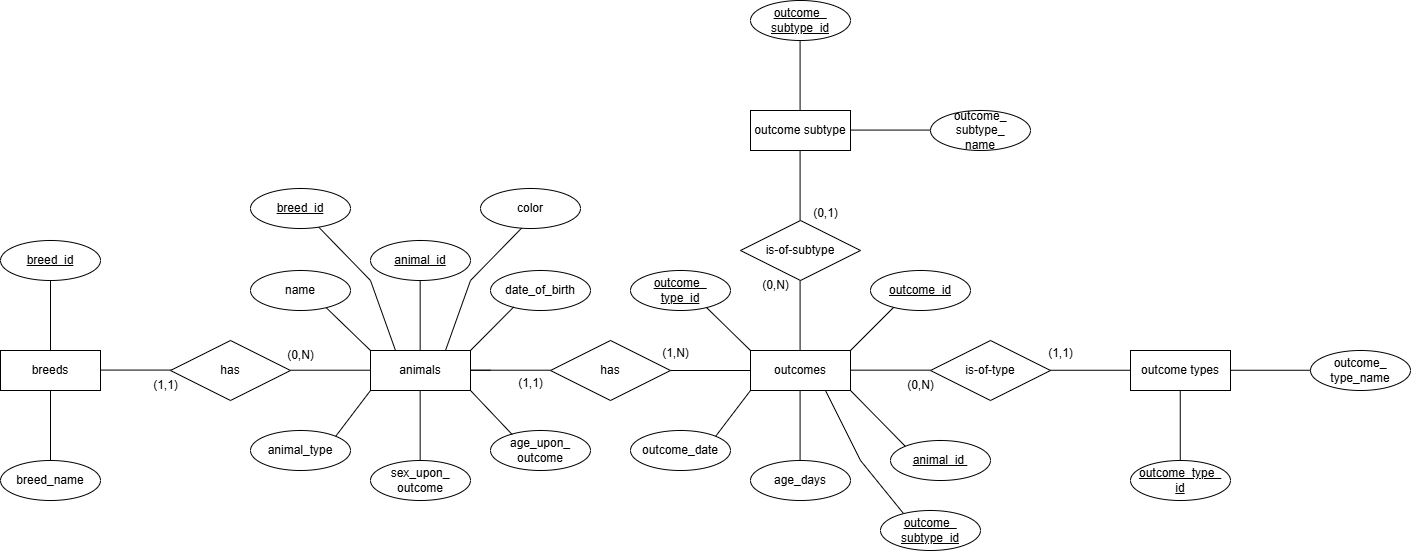

The diagram above was exported from draw.io. Its source (the exported page's mxGraphModel, read from the mxfile embedded in the PNG):
<mxGraphModel dx="1448" dy="1815" grid="1" gridSize="10" guides="1" tooltips="1" connect="1" arrows="1" fold="1" page="1" pageScale="1" pageWidth="827" pageHeight="1169" math="0" shadow="0">
  <root>
    <mxCell id="0" />
    <mxCell id="1" parent="0" />
    <mxCell id="7R5PKdanMLYYy-f6y7GG-32" value="" style="endArrow=none;html=1;rounded=0;exitX=1;exitY=0.5;exitDx=0;exitDy=0;entryX=0;entryY=0.5;entryDx=0;entryDy=0;" edge="1" parent="1">
      <mxGeometry width="50" height="50" relative="1" as="geometry">
        <mxPoint x="600" y="339.76" as="sourcePoint" />
        <mxPoint x="640" y="339.76" as="targetPoint" />
        <Array as="points">
          <mxPoint x="620" y="339.76" />
        </Array>
      </mxGeometry>
    </mxCell>
    <mxCell id="7R5PKdanMLYYy-f6y7GG-36" value="" style="endArrow=none;html=1;rounded=0;exitX=1;exitY=0.5;exitDx=0;exitDy=0;entryX=0;entryY=0.5;entryDx=0;entryDy=0;" edge="1" parent="1">
      <mxGeometry width="50" height="50" relative="1" as="geometry">
        <mxPoint x="249.99999999999977" y="339.58" as="sourcePoint" />
        <mxPoint x="330" y="339.58" as="targetPoint" />
        <Array as="points" />
      </mxGeometry>
    </mxCell>
    <mxCell id="7R5PKdanMLYYy-f6y7GG-38" value="breed_id" style="ellipse;whiteSpace=wrap;html=1;align=center;fontStyle=4;" vertex="1" parent="1">
      <mxGeometry x="150" y="210" width="100" height="40" as="geometry" />
    </mxCell>
    <mxCell id="7R5PKdanMLYYy-f6y7GG-39" value="outcome_&lt;div&gt;subtype_id&lt;/div&gt;" style="ellipse;whiteSpace=wrap;html=1;align=center;fontStyle=4;" vertex="1" parent="1">
      <mxGeometry x="900" y="-30" width="100" height="40" as="geometry" />
    </mxCell>
    <mxCell id="7R5PKdanMLYYy-f6y7GG-40" value="animal_id&amp;nbsp;" style="ellipse;whiteSpace=wrap;html=1;align=center;fontStyle=4;" vertex="1" parent="1">
      <mxGeometry x="1040" y="410" width="100" height="40" as="geometry" />
    </mxCell>
    <mxCell id="7R5PKdanMLYYy-f6y7GG-42" value="animal_id" style="ellipse;whiteSpace=wrap;html=1;align=center;fontStyle=4;" vertex="1" parent="1">
      <mxGeometry x="520" y="210" width="100" height="40" as="geometry" />
    </mxCell>
    <mxCell id="7R5PKdanMLYYy-f6y7GG-43" value="outcome_&lt;div&gt;type_id&lt;/div&gt;" style="ellipse;whiteSpace=wrap;html=1;align=center;fontStyle=4;" vertex="1" parent="1">
      <mxGeometry x="780" y="240" width="100" height="40" as="geometry" />
    </mxCell>
    <mxCell id="7R5PKdanMLYYy-f6y7GG-44" value="age_upon_&lt;div&gt;outcome&lt;/div&gt;" style="ellipse;whiteSpace=wrap;html=1;align=center;" vertex="1" parent="1">
      <mxGeometry x="640" y="400" width="100" height="40" as="geometry" />
    </mxCell>
    <mxCell id="7R5PKdanMLYYy-f6y7GG-46" value="sex_upon_&lt;div&gt;outcome&lt;/div&gt;" style="ellipse;whiteSpace=wrap;html=1;align=center;" vertex="1" parent="1">
      <mxGeometry x="520" y="430" width="100" height="40" as="geometry" />
    </mxCell>
    <mxCell id="7R5PKdanMLYYy-f6y7GG-47" value="animal_type" style="ellipse;whiteSpace=wrap;html=1;align=center;" vertex="1" parent="1">
      <mxGeometry x="400" y="400" width="100" height="40" as="geometry" />
    </mxCell>
    <mxCell id="7R5PKdanMLYYy-f6y7GG-48" value="date_of_birth" style="ellipse;whiteSpace=wrap;html=1;align=center;" vertex="1" parent="1">
      <mxGeometry x="640" y="240" width="100" height="40" as="geometry" />
    </mxCell>
    <mxCell id="7R5PKdanMLYYy-f6y7GG-49" value="breed_name" style="ellipse;whiteSpace=wrap;html=1;align=center;" vertex="1" parent="1">
      <mxGeometry x="150" y="430" width="100" height="40" as="geometry" />
    </mxCell>
    <mxCell id="7R5PKdanMLYYy-f6y7GG-51" value="outcome_id" style="ellipse;whiteSpace=wrap;html=1;align=center;fontStyle=4;" vertex="1" parent="1">
      <mxGeometry x="1020" y="240" width="100" height="40" as="geometry" />
    </mxCell>
    <mxCell id="7R5PKdanMLYYy-f6y7GG-52" value="outcome_&lt;div&gt;type_name&lt;/div&gt;" style="ellipse;whiteSpace=wrap;html=1;align=center;" vertex="1" parent="1">
      <mxGeometry x="1460" y="320" width="100" height="40" as="geometry" />
    </mxCell>
    <mxCell id="7R5PKdanMLYYy-f6y7GG-53" value="outcome_&lt;div&gt;subtype_&lt;/div&gt;&lt;div&gt;name&lt;/div&gt;" style="ellipse;whiteSpace=wrap;html=1;align=center;" vertex="1" parent="1">
      <mxGeometry x="1080" y="80" width="100" height="40" as="geometry" />
    </mxCell>
    <mxCell id="7R5PKdanMLYYy-f6y7GG-56" value="name" style="ellipse;whiteSpace=wrap;html=1;align=center;" vertex="1" parent="1">
      <mxGeometry x="400" y="240" width="100" height="40" as="geometry" />
    </mxCell>
    <mxCell id="7R5PKdanMLYYy-f6y7GG-57" value="has" style="shape=rhombus;perimeter=rhombusPerimeter;whiteSpace=wrap;html=1;align=center;" vertex="1" parent="1">
      <mxGeometry x="320" y="310" width="120" height="60" as="geometry" />
    </mxCell>
    <mxCell id="7R5PKdanMLYYy-f6y7GG-58" value="has" style="shape=rhombus;perimeter=rhombusPerimeter;whiteSpace=wrap;html=1;align=center;" vertex="1" parent="1">
      <mxGeometry x="700" y="310" width="120" height="60" as="geometry" />
    </mxCell>
    <mxCell id="7R5PKdanMLYYy-f6y7GG-59" value="is-of-type" style="shape=rhombus;perimeter=rhombusPerimeter;whiteSpace=wrap;html=1;align=center;" vertex="1" parent="1">
      <mxGeometry x="1080" y="310" width="120" height="60" as="geometry" />
    </mxCell>
    <mxCell id="7R5PKdanMLYYy-f6y7GG-61" value="is-of-subtype" style="shape=rhombus;perimeter=rhombusPerimeter;whiteSpace=wrap;html=1;align=center;" vertex="1" parent="1">
      <mxGeometry x="890" y="190" width="120" height="60" as="geometry" />
    </mxCell>
    <mxCell id="7R5PKdanMLYYy-f6y7GG-62" value="animals" style="whiteSpace=wrap;html=1;align=center;" vertex="1" parent="1">
      <mxGeometry x="520" y="320" width="100" height="40" as="geometry" />
    </mxCell>
    <mxCell id="7R5PKdanMLYYy-f6y7GG-63" value="breeds" style="whiteSpace=wrap;html=1;align=center;" vertex="1" parent="1">
      <mxGeometry x="150" y="320" width="100" height="40" as="geometry" />
    </mxCell>
    <mxCell id="7R5PKdanMLYYy-f6y7GG-65" value="outcomes" style="whiteSpace=wrap;html=1;align=center;" vertex="1" parent="1">
      <mxGeometry x="900" y="320" width="100" height="40" as="geometry" />
    </mxCell>
    <mxCell id="7R5PKdanMLYYy-f6y7GG-67" value="outcome subtype" style="whiteSpace=wrap;html=1;align=center;" vertex="1" parent="1">
      <mxGeometry x="900" y="80" width="100" height="40" as="geometry" />
    </mxCell>
    <mxCell id="7R5PKdanMLYYy-f6y7GG-70" value="" style="endArrow=none;html=1;rounded=0;exitX=1;exitY=0.5;exitDx=0;exitDy=0;entryX=0;entryY=0.5;entryDx=0;entryDy=0;" edge="1" parent="1">
      <mxGeometry width="50" height="50" relative="1" as="geometry">
        <mxPoint x="440" y="339.71" as="sourcePoint" />
        <mxPoint x="520.0000000000002" y="339.71" as="targetPoint" />
        <Array as="points" />
      </mxGeometry>
    </mxCell>
    <mxCell id="7R5PKdanMLYYy-f6y7GG-71" value="" style="endArrow=none;html=1;rounded=0;exitX=1;exitY=0.5;exitDx=0;exitDy=0;entryX=0;entryY=0.5;entryDx=0;entryDy=0;" edge="1" parent="1">
      <mxGeometry width="50" height="50" relative="1" as="geometry">
        <mxPoint x="620" y="339.71" as="sourcePoint" />
        <mxPoint x="700.0000000000002" y="339.71" as="targetPoint" />
        <Array as="points" />
      </mxGeometry>
    </mxCell>
    <mxCell id="7R5PKdanMLYYy-f6y7GG-75" value="" style="endArrow=none;html=1;rounded=0;exitX=1;exitY=0.5;exitDx=0;exitDy=0;entryX=0;entryY=0.5;entryDx=0;entryDy=0;" edge="1" parent="1">
      <mxGeometry width="50" height="50" relative="1" as="geometry">
        <mxPoint x="820" y="340" as="sourcePoint" />
        <mxPoint x="900.0000000000002" y="340" as="targetPoint" />
        <Array as="points" />
      </mxGeometry>
    </mxCell>
    <mxCell id="7R5PKdanMLYYy-f6y7GG-66" value="outcome types" style="whiteSpace=wrap;html=1;align=center;" vertex="1" parent="1">
      <mxGeometry x="1280" y="320" width="100" height="40" as="geometry" />
    </mxCell>
    <mxCell id="7R5PKdanMLYYy-f6y7GG-79" value="" style="endArrow=none;html=1;rounded=0;exitX=1;exitY=0.5;exitDx=0;exitDy=0;entryX=0;entryY=0.5;entryDx=0;entryDy=0;" edge="1" parent="1">
      <mxGeometry width="50" height="50" relative="1" as="geometry">
        <mxPoint x="1000" y="339.66" as="sourcePoint" />
        <mxPoint x="1080.0000000000002" y="339.66" as="targetPoint" />
        <Array as="points" />
      </mxGeometry>
    </mxCell>
    <mxCell id="7R5PKdanMLYYy-f6y7GG-80" value="" style="endArrow=none;html=1;rounded=0;exitX=1;exitY=0.5;exitDx=0;exitDy=0;" edge="1" parent="1">
      <mxGeometry width="50" height="50" relative="1" as="geometry">
        <mxPoint x="200" y="360" as="sourcePoint" />
        <mxPoint x="200" y="430" as="targetPoint" />
        <Array as="points" />
      </mxGeometry>
    </mxCell>
    <mxCell id="7R5PKdanMLYYy-f6y7GG-81" value="" style="endArrow=none;html=1;rounded=0;exitX=1;exitY=0.5;exitDx=0;exitDy=0;" edge="1" parent="1">
      <mxGeometry width="50" height="50" relative="1" as="geometry">
        <mxPoint x="200" y="250" as="sourcePoint" />
        <mxPoint x="200" y="320" as="targetPoint" />
        <Array as="points" />
      </mxGeometry>
    </mxCell>
    <mxCell id="7R5PKdanMLYYy-f6y7GG-83" value="" style="endArrow=none;html=1;rounded=0;entryX=0;entryY=0;entryDx=0;entryDy=0;exitX=0.76;exitY=0.937;exitDx=0;exitDy=0;exitPerimeter=0;" edge="1" parent="1" source="7R5PKdanMLYYy-f6y7GG-56">
      <mxGeometry relative="1" as="geometry">
        <mxPoint x="450" y="270" as="sourcePoint" />
        <mxPoint x="520" y="320" as="targetPoint" />
      </mxGeometry>
    </mxCell>
    <mxCell id="7R5PKdanMLYYy-f6y7GG-85" value="" style="endArrow=none;html=1;rounded=0;exitX=1;exitY=0.5;exitDx=0;exitDy=0;" edge="1" parent="1">
      <mxGeometry width="50" height="50" relative="1" as="geometry">
        <mxPoint x="569.66" y="250" as="sourcePoint" />
        <mxPoint x="569.66" y="320" as="targetPoint" />
        <Array as="points" />
      </mxGeometry>
    </mxCell>
    <mxCell id="7R5PKdanMLYYy-f6y7GG-86" value="" style="endArrow=none;html=1;rounded=0;exitX=1;exitY=0.5;exitDx=0;exitDy=0;" edge="1" parent="1">
      <mxGeometry width="50" height="50" relative="1" as="geometry">
        <mxPoint x="569.66" y="360" as="sourcePoint" />
        <mxPoint x="569.66" y="430" as="targetPoint" />
        <Array as="points" />
      </mxGeometry>
    </mxCell>
    <mxCell id="7R5PKdanMLYYy-f6y7GG-87" value="" style="endArrow=none;html=1;rounded=0;exitX=1;exitY=0.5;exitDx=0;exitDy=0;" edge="1" parent="1">
      <mxGeometry width="50" height="50" relative="1" as="geometry">
        <mxPoint x="949.5799999999999" y="250" as="sourcePoint" />
        <mxPoint x="949.5799999999999" y="320" as="targetPoint" />
        <Array as="points" />
      </mxGeometry>
    </mxCell>
    <mxCell id="7R5PKdanMLYYy-f6y7GG-88" value="" style="endArrow=none;html=1;rounded=0;exitX=1;exitY=0.5;exitDx=0;exitDy=0;" edge="1" parent="1">
      <mxGeometry width="50" height="50" relative="1" as="geometry">
        <mxPoint x="949.5799999999999" y="120" as="sourcePoint" />
        <mxPoint x="949.5799999999999" y="190" as="targetPoint" />
        <Array as="points" />
      </mxGeometry>
    </mxCell>
    <mxCell id="7R5PKdanMLYYy-f6y7GG-89" value="" style="endArrow=none;html=1;rounded=0;exitX=1;exitY=0.5;exitDx=0;exitDy=0;" edge="1" parent="1">
      <mxGeometry width="50" height="50" relative="1" as="geometry">
        <mxPoint x="949.58" y="10" as="sourcePoint" />
        <mxPoint x="949.58" y="80" as="targetPoint" />
        <Array as="points" />
      </mxGeometry>
    </mxCell>
    <mxCell id="7R5PKdanMLYYy-f6y7GG-90" value="" style="endArrow=none;html=1;rounded=0;exitX=1;exitY=0.5;exitDx=0;exitDy=0;entryX=0;entryY=0.5;entryDx=0;entryDy=0;" edge="1" parent="1">
      <mxGeometry width="50" height="50" relative="1" as="geometry">
        <mxPoint x="1000" y="99.58" as="sourcePoint" />
        <mxPoint x="1080.0000000000002" y="99.58" as="targetPoint" />
        <Array as="points" />
      </mxGeometry>
    </mxCell>
    <mxCell id="7R5PKdanMLYYy-f6y7GG-92" value="" style="endArrow=none;html=1;rounded=0;exitX=1;exitY=0.5;exitDx=0;exitDy=0;entryX=0;entryY=0;entryDx=0;entryDy=0;" edge="1" parent="1" target="7R5PKdanMLYYy-f6y7GG-40">
      <mxGeometry width="50" height="50" relative="1" as="geometry">
        <mxPoint x="1000" y="360" as="sourcePoint" />
        <mxPoint x="1050" y="400" as="targetPoint" />
        <Array as="points" />
      </mxGeometry>
    </mxCell>
    <mxCell id="7R5PKdanMLYYy-f6y7GG-93" value="" style="endArrow=none;html=1;rounded=0;exitX=1;exitY=0.5;exitDx=0;exitDy=0;" edge="1" parent="1">
      <mxGeometry width="50" height="50" relative="1" as="geometry">
        <mxPoint x="949.58" y="360" as="sourcePoint" />
        <mxPoint x="949.58" y="430" as="targetPoint" />
        <Array as="points" />
      </mxGeometry>
    </mxCell>
    <mxCell id="7R5PKdanMLYYy-f6y7GG-97" value="" style="endArrow=none;html=1;rounded=0;entryX=1;entryY=0;entryDx=0;entryDy=0;" edge="1" parent="1" target="7R5PKdanMLYYy-f6y7GG-47">
      <mxGeometry relative="1" as="geometry">
        <mxPoint x="520" y="360" as="sourcePoint" />
        <mxPoint x="450" y="430" as="targetPoint" />
      </mxGeometry>
    </mxCell>
    <mxCell id="7R5PKdanMLYYy-f6y7GG-98" value="" style="endArrow=none;html=1;rounded=0;exitX=1;exitY=0;exitDx=0;exitDy=0;entryX=0.232;entryY=0.913;entryDx=0;entryDy=0;entryPerimeter=0;" edge="1" parent="1" source="7R5PKdanMLYYy-f6y7GG-62" target="7R5PKdanMLYYy-f6y7GG-48">
      <mxGeometry relative="1" as="geometry">
        <mxPoint x="590" y="290" as="sourcePoint" />
        <mxPoint x="750" y="290" as="targetPoint" />
      </mxGeometry>
    </mxCell>
    <mxCell id="7R5PKdanMLYYy-f6y7GG-99" value="" style="endArrow=none;html=1;rounded=0;entryX=0.218;entryY=0.104;entryDx=0;entryDy=0;entryPerimeter=0;" edge="1" parent="1">
      <mxGeometry relative="1" as="geometry">
        <mxPoint x="620" y="360" as="sourcePoint" />
        <mxPoint x="661.8000000000002" y="404.15999999999985" as="targetPoint" />
      </mxGeometry>
    </mxCell>
    <mxCell id="7R5PKdanMLYYy-f6y7GG-100" value="" style="endArrow=none;html=1;rounded=0;exitX=1;exitY=0;exitDx=0;exitDy=0;entryX=0.232;entryY=0.913;entryDx=0;entryDy=0;entryPerimeter=0;" edge="1" parent="1">
      <mxGeometry relative="1" as="geometry">
        <mxPoint x="1000" y="320" as="sourcePoint" />
        <mxPoint x="1043" y="277" as="targetPoint" />
      </mxGeometry>
    </mxCell>
    <mxCell id="7R5PKdanMLYYy-f6y7GG-101" value="" style="endArrow=none;html=1;rounded=0;exitX=1;exitY=0.5;exitDx=0;exitDy=0;entryX=0;entryY=0.5;entryDx=0;entryDy=0;" edge="1" parent="1">
      <mxGeometry width="50" height="50" relative="1" as="geometry">
        <mxPoint x="1200" y="339.76" as="sourcePoint" />
        <mxPoint x="1280.0000000000002" y="339.76" as="targetPoint" />
        <Array as="points" />
      </mxGeometry>
    </mxCell>
    <mxCell id="7R5PKdanMLYYy-f6y7GG-102" value="" style="endArrow=none;html=1;rounded=0;exitX=1;exitY=0.5;exitDx=0;exitDy=0;entryX=0;entryY=0.5;entryDx=0;entryDy=0;" edge="1" parent="1">
      <mxGeometry width="50" height="50" relative="1" as="geometry">
        <mxPoint x="1380" y="339.76" as="sourcePoint" />
        <mxPoint x="1460.0000000000002" y="339.76" as="targetPoint" />
        <Array as="points" />
      </mxGeometry>
    </mxCell>
    <mxCell id="7R5PKdanMLYYy-f6y7GG-103" value="outcome_type_&lt;div&gt;id&lt;/div&gt;" style="ellipse;whiteSpace=wrap;html=1;align=center;fontStyle=4;" vertex="1" parent="1">
      <mxGeometry x="1280" y="430" width="100" height="40" as="geometry" />
    </mxCell>
    <mxCell id="7R5PKdanMLYYy-f6y7GG-104" value="" style="endArrow=none;html=1;rounded=0;exitX=1;exitY=0.5;exitDx=0;exitDy=0;" edge="1" parent="1">
      <mxGeometry width="50" height="50" relative="1" as="geometry">
        <mxPoint x="1329.76" y="360" as="sourcePoint" />
        <mxPoint x="1329.76" y="430" as="targetPoint" />
        <Array as="points" />
      </mxGeometry>
    </mxCell>
    <mxCell id="7R5PKdanMLYYy-f6y7GG-105" value="(0,N)" style="text;html=1;align=center;verticalAlign=middle;resizable=0;points=[];autosize=1;strokeColor=none;fillColor=none;" vertex="1" parent="1">
      <mxGeometry x="425" y="310" width="50" height="30" as="geometry" />
    </mxCell>
    <mxCell id="7R5PKdanMLYYy-f6y7GG-106" value="(1,1)" style="text;html=1;align=center;verticalAlign=middle;resizable=0;points=[];autosize=1;strokeColor=none;fillColor=none;" vertex="1" parent="1">
      <mxGeometry x="290" y="340" width="50" height="30" as="geometry" />
    </mxCell>
    <mxCell id="7R5PKdanMLYYy-f6y7GG-107" value="(1,1)" style="text;html=1;align=center;verticalAlign=middle;resizable=0;points=[];autosize=1;strokeColor=none;fillColor=none;" vertex="1" parent="1">
      <mxGeometry x="655" y="338" width="50" height="30" as="geometry" />
    </mxCell>
    <mxCell id="7R5PKdanMLYYy-f6y7GG-108" value="(1,N)" style="text;html=1;align=center;verticalAlign=middle;resizable=0;points=[];autosize=1;strokeColor=none;fillColor=none;" vertex="1" parent="1">
      <mxGeometry x="800" y="308" width="50" height="30" as="geometry" />
    </mxCell>
    <mxCell id="7R5PKdanMLYYy-f6y7GG-109" value="(0,N)" style="text;html=1;align=center;verticalAlign=middle;resizable=0;points=[];autosize=1;strokeColor=none;fillColor=none;" vertex="1" parent="1">
      <mxGeometry x="1045" y="340" width="50" height="30" as="geometry" />
    </mxCell>
    <mxCell id="7R5PKdanMLYYy-f6y7GG-110" value="(1,1)" style="text;html=1;align=center;verticalAlign=middle;resizable=0;points=[];autosize=1;strokeColor=none;fillColor=none;" vertex="1" parent="1">
      <mxGeometry x="1185" y="308" width="50" height="30" as="geometry" />
    </mxCell>
    <mxCell id="7R5PKdanMLYYy-f6y7GG-111" value="(0,N)" style="text;html=1;align=center;verticalAlign=middle;resizable=0;points=[];autosize=1;strokeColor=none;fillColor=none;" vertex="1" parent="1">
      <mxGeometry x="900" y="240" width="50" height="30" as="geometry" />
    </mxCell>
    <mxCell id="7R5PKdanMLYYy-f6y7GG-112" value="(0,1)" style="text;html=1;align=center;verticalAlign=middle;resizable=0;points=[];autosize=1;strokeColor=none;fillColor=none;" vertex="1" parent="1">
      <mxGeometry x="950" y="168" width="50" height="30" as="geometry" />
    </mxCell>
    <mxCell id="7R5PKdanMLYYy-f6y7GG-113" value="color" style="ellipse;whiteSpace=wrap;html=1;align=center;" vertex="1" parent="1">
      <mxGeometry x="630" y="158" width="100" height="40" as="geometry" />
    </mxCell>
    <mxCell id="7R5PKdanMLYYy-f6y7GG-114" value="" style="endArrow=none;html=1;rounded=0;entryX=0.25;entryY=0;entryDx=0;entryDy=0;" edge="1" parent="1" source="7R5PKdanMLYYy-f6y7GG-120" target="7R5PKdanMLYYy-f6y7GG-62">
      <mxGeometry relative="1" as="geometry">
        <mxPoint x="470" y="200" as="sourcePoint" />
        <mxPoint x="630" y="189.43" as="targetPoint" />
        <Array as="points">
          <mxPoint x="520" y="250" />
        </Array>
      </mxGeometry>
    </mxCell>
    <mxCell id="7R5PKdanMLYYy-f6y7GG-115" value="" style="endArrow=none;html=1;rounded=0;entryX=1;entryY=0;entryDx=0;entryDy=0;" edge="1" parent="1">
      <mxGeometry relative="1" as="geometry">
        <mxPoint x="900" y="360" as="sourcePoint" />
        <mxPoint x="865" y="406" as="targetPoint" />
      </mxGeometry>
    </mxCell>
    <mxCell id="7R5PKdanMLYYy-f6y7GG-116" value="outcome_date" style="ellipse;whiteSpace=wrap;html=1;align=center;" vertex="1" parent="1">
      <mxGeometry x="780" y="400" width="100" height="40" as="geometry" />
    </mxCell>
    <mxCell id="7R5PKdanMLYYy-f6y7GG-117" value="" style="endArrow=none;html=1;rounded=0;entryX=0;entryY=0;entryDx=0;entryDy=0;exitX=0.76;exitY=0.937;exitDx=0;exitDy=0;exitPerimeter=0;" edge="1" parent="1">
      <mxGeometry relative="1" as="geometry">
        <mxPoint x="856" y="277" as="sourcePoint" />
        <mxPoint x="900" y="320" as="targetPoint" />
      </mxGeometry>
    </mxCell>
    <mxCell id="7R5PKdanMLYYy-f6y7GG-118" value="age_days" style="ellipse;whiteSpace=wrap;html=1;align=center;" vertex="1" parent="1">
      <mxGeometry x="900" y="430" width="100" height="40" as="geometry" />
    </mxCell>
    <mxCell id="7R5PKdanMLYYy-f6y7GG-120" value="breed_id" style="ellipse;whiteSpace=wrap;html=1;align=center;fontStyle=4;" vertex="1" parent="1">
      <mxGeometry x="400" y="158" width="100" height="40" as="geometry" />
    </mxCell>
    <mxCell id="7R5PKdanMLYYy-f6y7GG-122" value="" style="endArrow=none;html=1;rounded=0;entryX=0.75;entryY=0;entryDx=0;entryDy=0;exitX=0.411;exitY=0.991;exitDx=0;exitDy=0;exitPerimeter=0;" edge="1" parent="1" source="7R5PKdanMLYYy-f6y7GG-113" target="7R5PKdanMLYYy-f6y7GG-62">
      <mxGeometry relative="1" as="geometry">
        <mxPoint x="660" y="200" as="sourcePoint" />
        <mxPoint x="647" y="293" as="targetPoint" />
        <Array as="points">
          <mxPoint x="620" y="250" />
        </Array>
      </mxGeometry>
    </mxCell>
    <mxCell id="7R5PKdanMLYYy-f6y7GG-123" value="outcome_&lt;div&gt;subtype_id&lt;/div&gt;" style="ellipse;whiteSpace=wrap;html=1;align=center;fontStyle=4;" vertex="1" parent="1">
      <mxGeometry x="1030" y="480" width="100" height="40" as="geometry" />
    </mxCell>
    <mxCell id="7R5PKdanMLYYy-f6y7GG-124" value="" style="endArrow=none;html=1;rounded=0;exitX=0.75;exitY=1;exitDx=0;exitDy=0;entryX=0.226;entryY=0.063;entryDx=0;entryDy=0;entryPerimeter=0;" edge="1" parent="1" source="7R5PKdanMLYYy-f6y7GG-65" target="7R5PKdanMLYYy-f6y7GG-123">
      <mxGeometry relative="1" as="geometry">
        <mxPoint x="988" y="359" as="sourcePoint" />
        <mxPoint x="1040" y="470" as="targetPoint" />
        <Array as="points">
          <mxPoint x="1010" y="430" />
        </Array>
      </mxGeometry>
    </mxCell>
  </root>
</mxGraphModel>